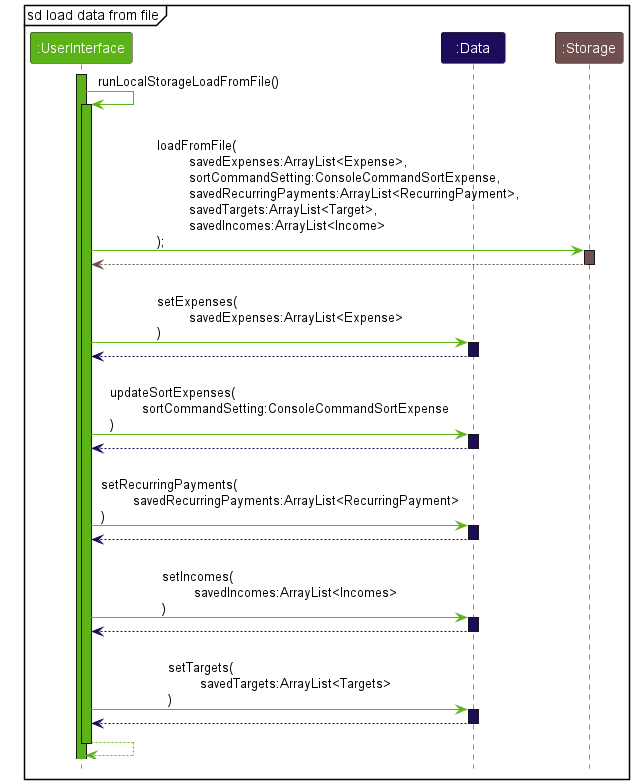

The diagram above was rendered by PlantUML. Its source (embedded in the PNG):
@startuml
!include https://raw.githubusercontent.com/xzynos/tp/branch-Webpage/docs/diagrams/Styles.puml

skinparam noteTextAlignment left

mainframe sd load data from file
Participant ":UserInterface" as UserInterface USER_INTERFACE_COLOR_1
Participant ":Data" as Data DATA_COLOR_1
Participant ":Storage" as Storage STORAGE_COLOR_1

activate UserInterface USER_INTERFACE_COLOR_1

UserInterface -[USER_INTERFACE_COLOR_1]> UserInterface : runLocalStorageLoadFromFile()
activate UserInterface USER_INTERFACE_COLOR_1

UserInterface -[USER_INTERFACE_COLOR_1]> Storage : \lloadFromFile(\n\tsavedExpenses:ArrayList<Expense>,\n\tsortCommandSetting:ConsoleCommandSortExpense,\n\tsavedRecurringPayments:ArrayList<RecurringPayment>,\n\tsavedTargets:ArrayList<Target>,\n\tsavedIncomes:ArrayList<Income>\n);
activate Storage STORAGE_COLOR_1

Storage --[STORAGE_COLOR_1]> UserInterface
deactivate Storage

UserInterface -[USER_INTERFACE_COLOR_1]> Data : \lsetExpenses(\n\tsavedExpenses:ArrayList<Expense>\n)
activate Data DATA_COLOR_1

Data --[DATA_COLOR_1]> UserInterface
deactivate Data

UserInterface -[USER_INTERFACE_COLOR_1]> Data : \lupdateSortExpenses(\n\tsortCommandSetting:ConsoleCommandSortExpense\n)
activate Data DATA_COLOR_1

Data --[DATA_COLOR_1]> UserInterface
deactivate Data

UserInterface -[USER_INTERFACE_COLOR_1]> Data : \lsetRecurringPayments(\n\tsavedRecurringPayments:ArrayList<RecurringPayment>\n)
activate Data DATA_COLOR_1

Data --[DATA_COLOR_1]> UserInterface
deactivate Data

UserInterface -[USER_INTERFACE_COLOR_1]> Data : \lsetIncomes(\n\tsavedIncomes:ArrayList<Incomes>\n)
activate Data DATA_COLOR_1

Data --[DATA_COLOR_1]> UserInterface
deactivate Data

UserInterface -[USER_INTERFACE_COLOR_1]> Data : \lsetTargets(\n\tsavedTargets:ArrayList<Targets>\n)
activate Data DATA_COLOR_1

Data --[DATA_COLOR_1]> UserInterface
deactivate Data

UserInterface --[USER_INTERFACE_COLOR_1]> UserInterface
deactivate UserInterface
@enduml